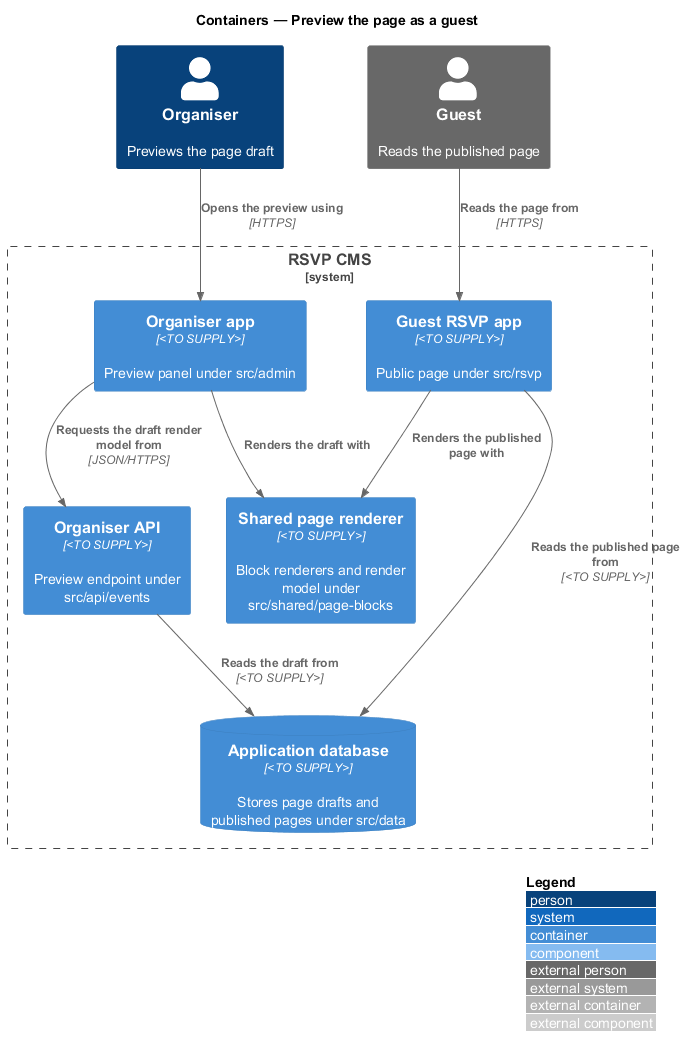

The diagram above was rendered by PlantUML. Its source (embedded in the PNG):
@startuml
!include <C4/C4_Component>
LAYOUT_WITH_LEGEND()
title Containers — Preview the page as a guest

Person(organiser, "Organiser", "Previews the page draft")
Person_Ext(guest, "Guest", "Reads the published page")
System_Boundary(cms, "RSVP CMS") {
  Container(admin, "Organiser app", "<TO SUPPLY>", "Preview panel under src/admin")
  Container(rsvp, "Guest RSVP app", "<TO SUPPLY>", "Public page under src/rsvp")
  Container(shared, "Shared page renderer", "<TO SUPPLY>", "Block renderers and render model under src/shared/page-blocks")
  Container(api, "Organiser API", "<TO SUPPLY>", "Preview endpoint under src/api/events")
  ContainerDb(db, "Application database", "<TO SUPPLY>", "Stores page drafts and published pages under src/data")
}

Rel(organiser, admin, "Opens the preview using", "HTTPS")
Rel(admin, api, "Requests the draft render model from", "JSON/HTTPS")
Rel(api, db, "Reads the draft from", "<TO SUPPLY>")
Rel(admin, shared, "Renders the draft with")
Rel(guest, rsvp, "Reads the page from", "HTTPS")
Rel(rsvp, shared, "Renders the published page with")
Rel(rsvp, db, "Reads the published page from", "<TO SUPPLY>")
@enduml